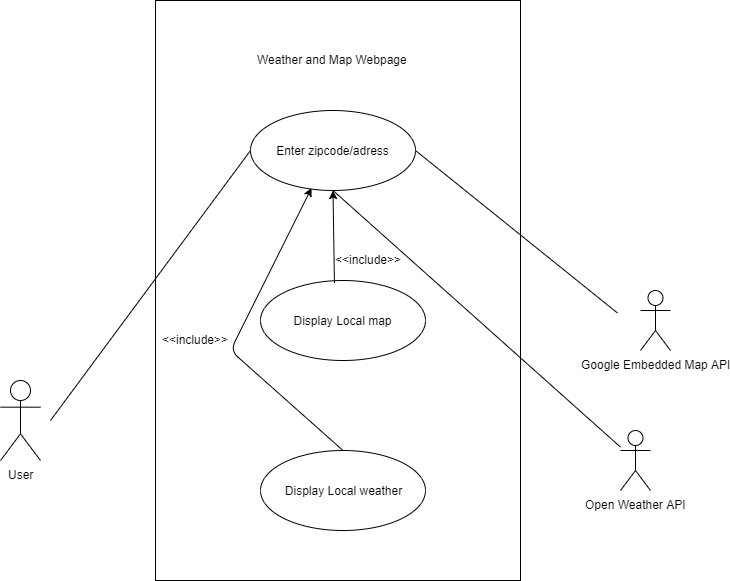

The diagram above was exported from draw.io. Its source (the exported page's mxGraphModel, read from the mxfile embedded in the PNG):
<mxGraphModel dx="1422" dy="1868" grid="1" gridSize="10" guides="1" tooltips="1" connect="1" arrows="1" fold="1" page="1" pageScale="1" pageWidth="850" pageHeight="1100" math="0" shadow="0">
  <root>
    <mxCell id="0" />
    <mxCell id="1" parent="0" />
    <mxCell id="us-72X1zYdEH8jtVSi3s-1" value="User" style="shape=umlActor;verticalLabelPosition=bottom;labelBackgroundColor=#ffffff;verticalAlign=top;html=1;outlineConnect=0;" parent="1" vertex="1">
      <mxGeometry x="40" y="270" width="40" height="80" as="geometry" />
    </mxCell>
    <mxCell id="us-72X1zYdEH8jtVSi3s-2" value="Enter zipcode/adress" style="ellipse;whiteSpace=wrap;html=1;" parent="1" vertex="1">
      <mxGeometry x="290" width="165" height="80" as="geometry" />
    </mxCell>
    <mxCell id="us-72X1zYdEH8jtVSi3s-4" value="" style="endArrow=none;html=1;entryX=0;entryY=0.5;entryDx=0;entryDy=0;" parent="1" target="us-72X1zYdEH8jtVSi3s-2" edge="1">
      <mxGeometry width="50" height="50" relative="1" as="geometry">
        <mxPoint x="90" y="310" as="sourcePoint" />
        <mxPoint x="300" y="140" as="targetPoint" />
      </mxGeometry>
    </mxCell>
    <mxCell id="us-72X1zYdEH8jtVSi3s-8" value="" style="endArrow=none;html=1;entryX=1.1;entryY=0.65;entryDx=0;entryDy=0;entryPerimeter=0;exitX=1;exitY=0.5;exitDx=0;exitDy=0;" parent="1" source="us-72X1zYdEH8jtVSi3s-2" edge="1">
      <mxGeometry width="50" height="50" relative="1" as="geometry">
        <mxPoint x="474" y="140" as="sourcePoint" />
        <mxPoint x="657" y="202.5" as="targetPoint" />
        <Array as="points" />
      </mxGeometry>
    </mxCell>
    <mxCell id="us-72X1zYdEH8jtVSi3s-16" value="" style="endArrow=none;html=1;entryX=0.5;entryY=1;entryDx=0;entryDy=0;" parent="1" source="0mujoJ1-qXwvK3u8lk2n-15" target="us-72X1zYdEH8jtVSi3s-2" edge="1">
      <mxGeometry width="50" height="50" relative="1" as="geometry">
        <mxPoint x="600" y="370" as="sourcePoint" />
        <mxPoint x="120" y="470" as="targetPoint" />
      </mxGeometry>
    </mxCell>
    <mxCell id="us-72X1zYdEH8jtVSi3s-18" value="Weather and Map Webpage" style="text;html=1;resizable=0;points=[];autosize=1;align=left;verticalAlign=top;spacingTop=-4;" parent="1" vertex="1">
      <mxGeometry x="295" y="-60" width="170" height="20" as="geometry" />
    </mxCell>
    <mxCell id="0mujoJ1-qXwvK3u8lk2n-1" value="Display Local map" style="ellipse;whiteSpace=wrap;html=1;" parent="1" vertex="1">
      <mxGeometry x="300" y="170" width="165" height="80" as="geometry" />
    </mxCell>
    <mxCell id="0mujoJ1-qXwvK3u8lk2n-2" value="Display Local weather" style="ellipse;whiteSpace=wrap;html=1;" parent="1" vertex="1">
      <mxGeometry x="300" y="340" width="165" height="80" as="geometry" />
    </mxCell>
    <mxCell id="0mujoJ1-qXwvK3u8lk2n-3" value="" style="endArrow=classic;html=1;exitX=0.448;exitY=0.031;exitDx=0;exitDy=0;entryX=0.5;entryY=1;entryDx=0;entryDy=0;exitPerimeter=0;" parent="1" source="0mujoJ1-qXwvK3u8lk2n-1" target="us-72X1zYdEH8jtVSi3s-2" edge="1">
      <mxGeometry width="50" height="50" relative="1" as="geometry">
        <mxPoint x="332.5" y="140" as="sourcePoint" />
        <mxPoint x="382.5" y="90" as="targetPoint" />
      </mxGeometry>
    </mxCell>
    <mxCell id="0mujoJ1-qXwvK3u8lk2n-4" value="&amp;lt;&amp;lt;include&amp;gt;&amp;gt;" style="text;html=1;resizable=0;points=[];autosize=1;align=left;verticalAlign=top;spacingTop=-4;" parent="1" vertex="1">
      <mxGeometry x="200" y="220" width="80" height="20" as="geometry" />
    </mxCell>
    <mxCell id="0mujoJ1-qXwvK3u8lk2n-5" value="" style="endArrow=classic;html=1;exitX=0.5;exitY=0;exitDx=0;exitDy=0;entryX=0.37;entryY=0.969;entryDx=0;entryDy=0;entryPerimeter=0;" parent="1" source="0mujoJ1-qXwvK3u8lk2n-2" target="us-72X1zYdEH8jtVSi3s-2" edge="1">
      <mxGeometry width="50" height="50" relative="1" as="geometry">
        <mxPoint x="270" y="230" as="sourcePoint" />
        <mxPoint x="351" y="100" as="targetPoint" />
        <Array as="points">
          <mxPoint x="270" y="240" />
        </Array>
      </mxGeometry>
    </mxCell>
    <mxCell id="0mujoJ1-qXwvK3u8lk2n-13" value="Google Embedded Map API" style="shape=umlActor;verticalLabelPosition=bottom;labelBackgroundColor=#ffffff;verticalAlign=top;html=1;outlineConnect=0;" parent="1" vertex="1">
      <mxGeometry x="680" y="180" width="30" height="60" as="geometry" />
    </mxCell>
    <mxCell id="0mujoJ1-qXwvK3u8lk2n-15" value="Open Weather API" style="shape=umlActor;verticalLabelPosition=bottom;labelBackgroundColor=#ffffff;verticalAlign=top;html=1;outlineConnect=0;" parent="1" vertex="1">
      <mxGeometry x="660" y="320" width="30" height="60" as="geometry" />
    </mxCell>
    <mxCell id="0mujoJ1-qXwvK3u8lk2n-19" value="&amp;lt;&amp;lt;include&amp;gt;&amp;gt;" style="text;html=1;resizable=0;points=[];autosize=1;align=left;verticalAlign=top;spacingTop=-4;" parent="1" vertex="1">
      <mxGeometry x="372.5" y="140" width="80" height="20" as="geometry" />
    </mxCell>
    <mxCell id="0mujoJ1-qXwvK3u8lk2n-22" value="" style="rounded=0;whiteSpace=wrap;html=1;fillColor=none;" parent="1" vertex="1">
      <mxGeometry x="195" y="-110" width="365" height="580" as="geometry" />
    </mxCell>
  </root>
</mxGraphModel>